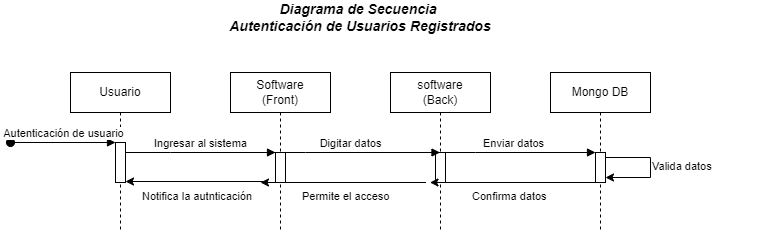

The diagram above was exported from draw.io. Its source (the exported page's mxGraphModel, read from the mxfile embedded in the PNG):
<mxGraphModel dx="1034" dy="456" grid="1" gridSize="10" guides="1" tooltips="1" connect="1" arrows="1" fold="1" page="1" pageScale="1" pageWidth="850" pageHeight="1100" math="0" shadow="0">
  <root>
    <mxCell id="0" />
    <mxCell id="1" parent="0" />
    <mxCell id="aM9ryv3xv72pqoxQDRHE-1" value="Usuario" style="shape=umlLifeline;perimeter=lifelinePerimeter;whiteSpace=wrap;html=1;container=0;dropTarget=0;collapsible=0;recursiveResize=0;outlineConnect=0;portConstraint=eastwest;newEdgeStyle={&quot;edgeStyle&quot;:&quot;elbowEdgeStyle&quot;,&quot;elbow&quot;:&quot;vertical&quot;,&quot;curved&quot;:0,&quot;rounded&quot;:0};" parent="1" vertex="1">
      <mxGeometry x="140" y="170" width="100" height="160" as="geometry" />
    </mxCell>
    <mxCell id="aM9ryv3xv72pqoxQDRHE-2" value="" style="html=1;points=[];perimeter=orthogonalPerimeter;outlineConnect=0;targetShapes=umlLifeline;portConstraint=eastwest;newEdgeStyle={&quot;edgeStyle&quot;:&quot;elbowEdgeStyle&quot;,&quot;elbow&quot;:&quot;vertical&quot;,&quot;curved&quot;:0,&quot;rounded&quot;:0};" parent="aM9ryv3xv72pqoxQDRHE-1" vertex="1">
      <mxGeometry x="45" y="70" width="10" height="40" as="geometry" />
    </mxCell>
    <mxCell id="aM9ryv3xv72pqoxQDRHE-3" value="Autenticación de usuario" style="html=1;verticalAlign=bottom;startArrow=oval;endArrow=block;startSize=8;edgeStyle=elbowEdgeStyle;elbow=vertical;curved=0;rounded=0;" parent="aM9ryv3xv72pqoxQDRHE-1" target="aM9ryv3xv72pqoxQDRHE-2" edge="1">
      <mxGeometry relative="1" as="geometry">
        <mxPoint x="-60" y="70" as="sourcePoint" />
      </mxGeometry>
    </mxCell>
    <mxCell id="aM9ryv3xv72pqoxQDRHE-5" value="Software&lt;br&gt;(Front)" style="shape=umlLifeline;perimeter=lifelinePerimeter;whiteSpace=wrap;html=1;container=0;dropTarget=0;collapsible=0;recursiveResize=0;outlineConnect=0;portConstraint=eastwest;newEdgeStyle={&quot;edgeStyle&quot;:&quot;elbowEdgeStyle&quot;,&quot;elbow&quot;:&quot;vertical&quot;,&quot;curved&quot;:0,&quot;rounded&quot;:0};" parent="1" vertex="1">
      <mxGeometry x="300" y="170" width="100" height="160" as="geometry" />
    </mxCell>
    <mxCell id="aM9ryv3xv72pqoxQDRHE-6" value="" style="html=1;points=[];perimeter=orthogonalPerimeter;outlineConnect=0;targetShapes=umlLifeline;portConstraint=eastwest;newEdgeStyle={&quot;edgeStyle&quot;:&quot;elbowEdgeStyle&quot;,&quot;elbow&quot;:&quot;vertical&quot;,&quot;curved&quot;:0,&quot;rounded&quot;:0};" parent="aM9ryv3xv72pqoxQDRHE-5" vertex="1">
      <mxGeometry x="45" y="80" width="10" height="30" as="geometry" />
    </mxCell>
    <mxCell id="aM9ryv3xv72pqoxQDRHE-7" value="Ingresar al sistema" style="html=1;verticalAlign=bottom;endArrow=block;edgeStyle=elbowEdgeStyle;elbow=horizontal;curved=0;rounded=0;" parent="1" source="aM9ryv3xv72pqoxQDRHE-2" target="aM9ryv3xv72pqoxQDRHE-6" edge="1">
      <mxGeometry relative="1" as="geometry">
        <mxPoint x="255" y="260" as="sourcePoint" />
        <Array as="points">
          <mxPoint x="240" y="250" />
        </Array>
      </mxGeometry>
    </mxCell>
    <mxCell id="BHaXFNTbeffemW7EO2g2-1" value="software&lt;br&gt;(Back)" style="shape=umlLifeline;perimeter=lifelinePerimeter;whiteSpace=wrap;html=1;container=0;dropTarget=0;collapsible=0;recursiveResize=0;outlineConnect=0;portConstraint=eastwest;newEdgeStyle={&quot;edgeStyle&quot;:&quot;elbowEdgeStyle&quot;,&quot;elbow&quot;:&quot;vertical&quot;,&quot;curved&quot;:0,&quot;rounded&quot;:0};" vertex="1" parent="1">
      <mxGeometry x="460" y="170" width="100" height="160" as="geometry" />
    </mxCell>
    <mxCell id="BHaXFNTbeffemW7EO2g2-2" value="" style="html=1;points=[];perimeter=orthogonalPerimeter;outlineConnect=0;targetShapes=umlLifeline;portConstraint=eastwest;newEdgeStyle={&quot;edgeStyle&quot;:&quot;elbowEdgeStyle&quot;,&quot;elbow&quot;:&quot;vertical&quot;,&quot;curved&quot;:0,&quot;rounded&quot;:0};" vertex="1" parent="BHaXFNTbeffemW7EO2g2-1">
      <mxGeometry x="45" y="80" width="10" height="30" as="geometry" />
    </mxCell>
    <mxCell id="BHaXFNTbeffemW7EO2g2-3" value="Mongo DB" style="shape=umlLifeline;perimeter=lifelinePerimeter;whiteSpace=wrap;html=1;container=0;dropTarget=0;collapsible=0;recursiveResize=0;outlineConnect=0;portConstraint=eastwest;newEdgeStyle={&quot;edgeStyle&quot;:&quot;elbowEdgeStyle&quot;,&quot;elbow&quot;:&quot;vertical&quot;,&quot;curved&quot;:0,&quot;rounded&quot;:0};" vertex="1" parent="1">
      <mxGeometry x="620" y="170" width="100" height="160" as="geometry" />
    </mxCell>
    <mxCell id="BHaXFNTbeffemW7EO2g2-4" value="" style="html=1;points=[];perimeter=orthogonalPerimeter;outlineConnect=0;targetShapes=umlLifeline;portConstraint=eastwest;newEdgeStyle={&quot;edgeStyle&quot;:&quot;elbowEdgeStyle&quot;,&quot;elbow&quot;:&quot;vertical&quot;,&quot;curved&quot;:0,&quot;rounded&quot;:0};direction=west;" vertex="1" parent="BHaXFNTbeffemW7EO2g2-3">
      <mxGeometry x="45" y="80" width="10" height="30" as="geometry" />
    </mxCell>
    <mxCell id="BHaXFNTbeffemW7EO2g2-16" value="" style="endArrow=classic;html=1;rounded=0;" edge="1" parent="BHaXFNTbeffemW7EO2g2-3" source="BHaXFNTbeffemW7EO2g2-4" target="BHaXFNTbeffemW7EO2g2-4">
      <mxGeometry width="50" height="50" relative="1" as="geometry">
        <mxPoint x="80" y="120" as="sourcePoint" />
        <mxPoint x="130" y="70" as="targetPoint" />
        <Array as="points">
          <mxPoint x="100" y="95" />
        </Array>
      </mxGeometry>
    </mxCell>
    <mxCell id="BHaXFNTbeffemW7EO2g2-5" value="Digitar datos" style="html=1;verticalAlign=bottom;endArrow=block;edgeStyle=elbowEdgeStyle;elbow=horizontal;curved=0;rounded=0;" edge="1" parent="1" target="BHaXFNTbeffemW7EO2g2-1">
      <mxGeometry relative="1" as="geometry">
        <mxPoint x="330" y="250" as="sourcePoint" />
        <Array as="points">
          <mxPoint x="375" y="250" />
        </Array>
        <mxPoint x="460" y="250" as="targetPoint" />
      </mxGeometry>
    </mxCell>
    <mxCell id="BHaXFNTbeffemW7EO2g2-6" value="Enviar datos" style="html=1;verticalAlign=bottom;endArrow=block;edgeStyle=elbowEdgeStyle;elbow=vertical;curved=0;rounded=0;" edge="1" parent="1" target="BHaXFNTbeffemW7EO2g2-4">
      <mxGeometry relative="1" as="geometry">
        <mxPoint x="500" y="250" as="sourcePoint" />
        <Array as="points">
          <mxPoint x="545" y="250" />
        </Array>
        <mxPoint x="630" y="250" as="targetPoint" />
      </mxGeometry>
    </mxCell>
    <mxCell id="BHaXFNTbeffemW7EO2g2-9" value="&lt;span style=&quot;color: rgb(0, 0, 0); font-family: Helvetica; font-size: 11px; font-style: normal; font-variant-ligatures: normal; font-variant-caps: normal; font-weight: 400; letter-spacing: normal; orphans: 2; text-align: center; text-indent: 0px; text-transform: none; widows: 2; word-spacing: 0px; -webkit-text-stroke-width: 0px; background-color: rgb(255, 255, 255); text-decoration-thickness: initial; text-decoration-style: initial; text-decoration-color: initial; float: none; display: inline !important;&quot;&gt;Confirma datos&lt;/span&gt;" style="text;whiteSpace=wrap;html=1;" vertex="1" parent="1">
      <mxGeometry x="540" y="280" width="120" height="40" as="geometry" />
    </mxCell>
    <mxCell id="BHaXFNTbeffemW7EO2g2-10" value="" style="endArrow=classic;html=1;rounded=0;" edge="1" parent="1">
      <mxGeometry width="50" height="50" relative="1" as="geometry">
        <mxPoint x="665" y="280" as="sourcePoint" />
        <mxPoint x="499.5" y="280" as="targetPoint" />
      </mxGeometry>
    </mxCell>
    <mxCell id="BHaXFNTbeffemW7EO2g2-11" value="" style="endArrow=classic;html=1;rounded=0;" edge="1" parent="1">
      <mxGeometry width="50" height="50" relative="1" as="geometry">
        <mxPoint x="495.5" y="280" as="sourcePoint" />
        <mxPoint x="330" y="280" as="targetPoint" />
      </mxGeometry>
    </mxCell>
    <mxCell id="BHaXFNTbeffemW7EO2g2-12" value="&lt;div style=&quot;text-align: center;&quot;&gt;&lt;span style=&quot;font-size: 11px; background-color: rgb(255, 255, 255);&quot;&gt;Permite el acceso&lt;/span&gt;&lt;/div&gt;" style="text;whiteSpace=wrap;html=1;" vertex="1" parent="1">
      <mxGeometry x="370" y="280" width="120" height="40" as="geometry" />
    </mxCell>
    <mxCell id="BHaXFNTbeffemW7EO2g2-13" value="" style="endArrow=classic;html=1;rounded=0;" edge="1" parent="1" target="aM9ryv3xv72pqoxQDRHE-2">
      <mxGeometry width="50" height="50" relative="1" as="geometry">
        <mxPoint x="335.5" y="279" as="sourcePoint" />
        <mxPoint x="190" y="280" as="targetPoint" />
      </mxGeometry>
    </mxCell>
    <mxCell id="BHaXFNTbeffemW7EO2g2-14" value="&lt;div style=&quot;text-align: center;&quot;&gt;&lt;span style=&quot;font-size: 11px; background-color: rgb(255, 255, 255);&quot;&gt;Notifica la autnticación&lt;/span&gt;&lt;/div&gt;" style="text;whiteSpace=wrap;html=1;" vertex="1" parent="1">
      <mxGeometry x="210" y="280" width="120" height="40" as="geometry" />
    </mxCell>
    <mxCell id="BHaXFNTbeffemW7EO2g2-42" value="&lt;span style=&quot;color: rgb(0, 0, 0); font-family: Helvetica; font-size: 11px; font-style: normal; font-variant-ligatures: normal; font-variant-caps: normal; font-weight: 400; letter-spacing: normal; orphans: 2; text-align: center; text-indent: 0px; text-transform: none; widows: 2; word-spacing: 0px; -webkit-text-stroke-width: 0px; background-color: rgb(255, 255, 255); text-decoration-thickness: initial; text-decoration-style: initial; text-decoration-color: initial; float: none; display: inline !important;&quot;&gt;Valida datos&lt;/span&gt;" style="text;whiteSpace=wrap;html=1;" vertex="1" parent="1">
      <mxGeometry x="720" y="250" width="120" height="40" as="geometry" />
    </mxCell>
    <mxCell id="BHaXFNTbeffemW7EO2g2-43" value="&lt;b&gt;&lt;i&gt;&lt;font style=&quot;font-size: 14px;&quot;&gt;Diagrama de Secuencia&amp;nbsp;&lt;br&gt;Autenticación de Usuarios Registrados&lt;/font&gt;&lt;/i&gt;&lt;/b&gt;" style="text;html=1;strokeColor=none;fillColor=none;align=center;verticalAlign=middle;whiteSpace=wrap;rounded=0;" vertex="1" parent="1">
      <mxGeometry x="160" y="100" width="540" height="30" as="geometry" />
    </mxCell>
  </root>
</mxGraphModel>